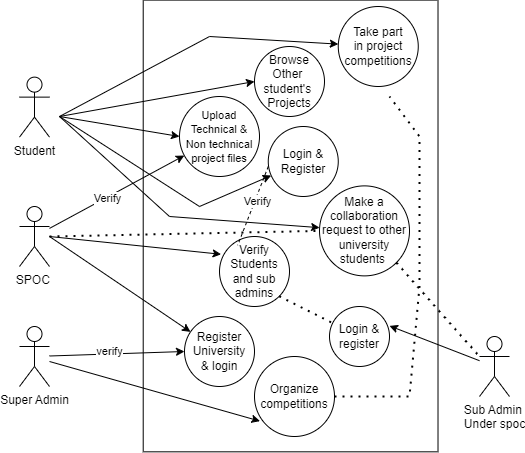

The diagram above was exported from draw.io. Its source (the exported page's mxGraphModel, read from the mxfile embedded in the PNG):
<mxGraphModel dx="1008" dy="577" grid="1" gridSize="10" guides="1" tooltips="1" connect="1" arrows="1" fold="1" page="1" pageScale="1" pageWidth="850" pageHeight="1100" math="0" shadow="0">
  <root>
    <mxCell id="0" />
    <mxCell id="1" parent="0" />
    <mxCell id="uW0Zmve_a_j112I2pliC-1" value="Student&lt;br&gt;" style="shape=umlActor;verticalLabelPosition=bottom;verticalAlign=top;html=1;outlineConnect=0;" vertex="1" parent="1">
      <mxGeometry x="90" y="170.63" width="30" height="60" as="geometry" />
    </mxCell>
    <mxCell id="uW0Zmve_a_j112I2pliC-4" value="" style="rounded=0;whiteSpace=wrap;html=1;rotation=90;" vertex="1" parent="1">
      <mxGeometry x="135.25" y="172.06" width="451.72" height="294.8" as="geometry" />
    </mxCell>
    <mxCell id="uW0Zmve_a_j112I2pliC-6" value="Login &amp;amp; Register" style="ellipse;whiteSpace=wrap;html=1;" vertex="1" parent="1">
      <mxGeometry x="338.76" y="220" width="70" height="70" as="geometry" />
    </mxCell>
    <mxCell id="uW0Zmve_a_j112I2pliC-8" value="" style="endArrow=classic;html=1;rounded=0;" edge="1" parent="1" target="uW0Zmve_a_j112I2pliC-6">
      <mxGeometry width="50" height="50" relative="1" as="geometry">
        <mxPoint x="130" y="210" as="sourcePoint" />
        <mxPoint x="180" y="140" as="targetPoint" />
        <Array as="points">
          <mxPoint x="270" y="300" />
        </Array>
      </mxGeometry>
    </mxCell>
    <mxCell id="uW0Zmve_a_j112I2pliC-9" value="&lt;font style=&quot;font-size: 11px;&quot;&gt;Upload Technical &amp;amp;&lt;br&gt;Non technical project files&lt;/font&gt;" style="ellipse;whiteSpace=wrap;html=1;aspect=fixed;" vertex="1" parent="1">
      <mxGeometry x="250" y="190" width="80" height="80" as="geometry" />
    </mxCell>
    <mxCell id="uW0Zmve_a_j112I2pliC-10" value="" style="endArrow=classic;html=1;rounded=0;entryX=0;entryY=0.5;entryDx=0;entryDy=0;" edge="1" parent="1" target="uW0Zmve_a_j112I2pliC-9">
      <mxGeometry width="50" height="50" relative="1" as="geometry">
        <mxPoint x="130" y="210" as="sourcePoint" />
        <mxPoint x="180" y="140" as="targetPoint" />
      </mxGeometry>
    </mxCell>
    <mxCell id="uW0Zmve_a_j112I2pliC-11" value="SPOC&amp;nbsp;&lt;br&gt;" style="shape=umlActor;verticalLabelPosition=bottom;verticalAlign=top;html=1;outlineConnect=0;" vertex="1" parent="1">
      <mxGeometry x="90" y="300" width="30" height="60" as="geometry" />
    </mxCell>
    <mxCell id="uW0Zmve_a_j112I2pliC-14" value="" style="endArrow=classic;html=1;rounded=0;" edge="1" parent="1" source="uW0Zmve_a_j112I2pliC-11" target="uW0Zmve_a_j112I2pliC-9">
      <mxGeometry width="50" height="50" relative="1" as="geometry">
        <mxPoint x="140" y="400" as="sourcePoint" />
        <mxPoint x="190" y="350" as="targetPoint" />
        <Array as="points" />
      </mxGeometry>
    </mxCell>
    <mxCell id="uW0Zmve_a_j112I2pliC-17" value="Verify" style="edgeLabel;html=1;align=center;verticalAlign=middle;resizable=0;points=[];" vertex="1" connectable="0" parent="uW0Zmve_a_j112I2pliC-14">
      <mxGeometry x="0.0274" y="2" relative="1" as="geometry">
        <mxPoint x="-11" y="9" as="offset" />
      </mxGeometry>
    </mxCell>
    <mxCell id="uW0Zmve_a_j112I2pliC-18" value="Browse Other&amp;nbsp;&lt;br&gt;student's&amp;nbsp;&lt;br&gt;Projects" style="ellipse;whiteSpace=wrap;html=1;" vertex="1" parent="1">
      <mxGeometry x="325" y="140" width="70" height="70" as="geometry" />
    </mxCell>
    <mxCell id="uW0Zmve_a_j112I2pliC-20" value="" style="endArrow=classic;html=1;rounded=0;entryX=0;entryY=0.5;entryDx=0;entryDy=0;" edge="1" parent="1" target="uW0Zmve_a_j112I2pliC-18">
      <mxGeometry width="50" height="50" relative="1" as="geometry">
        <mxPoint x="130" y="210" as="sourcePoint" />
        <mxPoint x="180" y="160" as="targetPoint" />
      </mxGeometry>
    </mxCell>
    <mxCell id="uW0Zmve_a_j112I2pliC-21" value="Take part&lt;br&gt;in project&lt;br&gt;competitions" style="ellipse;whiteSpace=wrap;html=1;aspect=fixed;" vertex="1" parent="1">
      <mxGeometry x="408.76" y="100" width="80" height="80" as="geometry" />
    </mxCell>
    <mxCell id="uW0Zmve_a_j112I2pliC-23" value="Verify Students and sub admins" style="ellipse;whiteSpace=wrap;html=1;aspect=fixed;" vertex="1" parent="1">
      <mxGeometry x="290" y="330" width="70" height="70" as="geometry" />
    </mxCell>
    <mxCell id="uW0Zmve_a_j112I2pliC-24" value="" style="endArrow=classic;html=1;rounded=0;entryX=0.023;entryY=0.254;entryDx=0;entryDy=0;entryPerimeter=0;" edge="1" parent="1" target="uW0Zmve_a_j112I2pliC-23">
      <mxGeometry width="50" height="50" relative="1" as="geometry">
        <mxPoint x="120" y="330" as="sourcePoint" />
        <mxPoint x="190" y="350" as="targetPoint" />
      </mxGeometry>
    </mxCell>
    <mxCell id="uW0Zmve_a_j112I2pliC-25" value="" style="endArrow=classic;html=1;rounded=0;" edge="1" parent="1" target="uW0Zmve_a_j112I2pliC-21">
      <mxGeometry width="50" height="50" relative="1" as="geometry">
        <mxPoint x="130" y="210" as="sourcePoint" />
        <mxPoint x="180" y="160" as="targetPoint" />
        <Array as="points">
          <mxPoint x="280" y="130" />
        </Array>
      </mxGeometry>
    </mxCell>
    <mxCell id="uW0Zmve_a_j112I2pliC-26" value="Make a collaboration&lt;br&gt;request to other university students&amp;nbsp;" style="ellipse;whiteSpace=wrap;html=1;aspect=fixed;" vertex="1" parent="1">
      <mxGeometry x="390" y="279.38" width="90" height="90" as="geometry" />
    </mxCell>
    <mxCell id="uW0Zmve_a_j112I2pliC-28" value="" style="endArrow=classic;html=1;rounded=0;" edge="1" parent="1" target="uW0Zmve_a_j112I2pliC-26">
      <mxGeometry width="50" height="50" relative="1" as="geometry">
        <mxPoint x="130" y="210" as="sourcePoint" />
        <mxPoint x="180" y="160" as="targetPoint" />
        <Array as="points">
          <mxPoint x="240" y="310" />
        </Array>
      </mxGeometry>
    </mxCell>
    <mxCell id="uW0Zmve_a_j112I2pliC-29" value="Sub Admin&amp;nbsp;&lt;br&gt;Under spoc" style="shape=umlActor;verticalLabelPosition=bottom;verticalAlign=top;html=1;outlineConnect=0;" vertex="1" parent="1">
      <mxGeometry x="550" y="430" width="30" height="60" as="geometry" />
    </mxCell>
    <mxCell id="uW0Zmve_a_j112I2pliC-30" value="Super Admin" style="shape=umlActor;verticalLabelPosition=bottom;verticalAlign=top;html=1;outlineConnect=0;" vertex="1" parent="1">
      <mxGeometry x="90" y="420" width="30" height="60" as="geometry" />
    </mxCell>
    <mxCell id="uW0Zmve_a_j112I2pliC-31" value="" style="endArrow=classic;html=1;rounded=0;entryX=0;entryY=0.5;entryDx=0;entryDy=0;" edge="1" parent="1" source="uW0Zmve_a_j112I2pliC-30" target="uW0Zmve_a_j112I2pliC-35">
      <mxGeometry width="50" height="50" relative="1" as="geometry">
        <mxPoint x="140" y="450" as="sourcePoint" />
        <mxPoint x="190" y="420" as="targetPoint" />
      </mxGeometry>
    </mxCell>
    <mxCell id="uW0Zmve_a_j112I2pliC-32" value="verify" style="edgeLabel;html=1;align=center;verticalAlign=middle;resizable=0;points=[];" vertex="1" connectable="0" parent="uW0Zmve_a_j112I2pliC-31">
      <mxGeometry x="0.264" relative="1" as="geometry">
        <mxPoint x="-25" y="-2" as="offset" />
      </mxGeometry>
    </mxCell>
    <mxCell id="uW0Zmve_a_j112I2pliC-35" value="Register University&lt;br&gt;&amp;amp; login" style="ellipse;whiteSpace=wrap;html=1;aspect=fixed;" vertex="1" parent="1">
      <mxGeometry x="255" y="410" width="70" height="70" as="geometry" />
    </mxCell>
    <mxCell id="uW0Zmve_a_j112I2pliC-37" value="" style="endArrow=classic;html=1;rounded=0;" edge="1" parent="1" target="uW0Zmve_a_j112I2pliC-35">
      <mxGeometry width="50" height="50" relative="1" as="geometry">
        <mxPoint x="120" y="330" as="sourcePoint" />
        <mxPoint x="170" y="280" as="targetPoint" />
      </mxGeometry>
    </mxCell>
    <mxCell id="uW0Zmve_a_j112I2pliC-38" value="" style="endArrow=none;dashed=1;html=1;rounded=0;exitX=0;exitY=1;exitDx=0;exitDy=0;entryX=1;entryY=0;entryDx=0;entryDy=0;" edge="1" parent="1">
      <mxGeometry width="50" height="50" relative="1" as="geometry">
        <mxPoint x="338.76000000000005" y="260" as="sourcePoint" />
        <mxPoint x="308.1940071246616" y="338.7550000000001" as="targetPoint" />
      </mxGeometry>
    </mxCell>
    <mxCell id="uW0Zmve_a_j112I2pliC-39" value="Verify" style="edgeLabel;html=1;align=center;verticalAlign=middle;resizable=0;points=[];" vertex="1" connectable="0" parent="uW0Zmve_a_j112I2pliC-38">
      <mxGeometry x="-0.1585" y="2" relative="1" as="geometry">
        <mxPoint as="offset" />
      </mxGeometry>
    </mxCell>
    <mxCell id="uW0Zmve_a_j112I2pliC-41" value="Login &amp;amp; register" style="ellipse;whiteSpace=wrap;html=1;aspect=fixed;" vertex="1" parent="1">
      <mxGeometry x="400" y="400" width="60" height="60" as="geometry" />
    </mxCell>
    <mxCell id="uW0Zmve_a_j112I2pliC-42" value="" style="endArrow=classic;html=1;rounded=0;entryX=1;entryY=0.323;entryDx=0;entryDy=0;entryPerimeter=0;" edge="1" parent="1" source="uW0Zmve_a_j112I2pliC-29" target="uW0Zmve_a_j112I2pliC-41">
      <mxGeometry width="50" height="50" relative="1" as="geometry">
        <mxPoint x="410" y="520" as="sourcePoint" />
        <mxPoint x="460" y="470" as="targetPoint" />
      </mxGeometry>
    </mxCell>
    <mxCell id="uW0Zmve_a_j112I2pliC-43" value="" style="endArrow=none;dashed=1;html=1;dashPattern=1 3;strokeWidth=2;rounded=0;entryX=0;entryY=0.3333333333333333;entryDx=0;entryDy=0;entryPerimeter=0;exitX=1;exitY=1;exitDx=0;exitDy=0;" edge="1" parent="1" source="uW0Zmve_a_j112I2pliC-26" target="uW0Zmve_a_j112I2pliC-29">
      <mxGeometry width="50" height="50" relative="1" as="geometry">
        <mxPoint x="460" y="360" as="sourcePoint" />
        <mxPoint x="510" y="310" as="targetPoint" />
      </mxGeometry>
    </mxCell>
    <mxCell id="uW0Zmve_a_j112I2pliC-44" value="" style="endArrow=none;dashed=1;html=1;dashPattern=1 3;strokeWidth=2;rounded=0;entryX=0;entryY=0.5;entryDx=0;entryDy=0;" edge="1" parent="1" target="uW0Zmve_a_j112I2pliC-26">
      <mxGeometry width="50" height="50" relative="1" as="geometry">
        <mxPoint x="120" y="330" as="sourcePoint" />
        <mxPoint x="170" y="280" as="targetPoint" />
      </mxGeometry>
    </mxCell>
    <mxCell id="uW0Zmve_a_j112I2pliC-45" value="" style="endArrow=none;dashed=1;html=1;dashPattern=1 3;strokeWidth=2;rounded=0;exitX=1;exitY=1;exitDx=0;exitDy=0;" edge="1" parent="1" source="uW0Zmve_a_j112I2pliC-23" target="uW0Zmve_a_j112I2pliC-41">
      <mxGeometry width="50" height="50" relative="1" as="geometry">
        <mxPoint x="320" y="380" as="sourcePoint" />
        <mxPoint x="370" y="330" as="targetPoint" />
      </mxGeometry>
    </mxCell>
    <mxCell id="uW0Zmve_a_j112I2pliC-46" value="Organize competitions" style="ellipse;whiteSpace=wrap;html=1;aspect=fixed;" vertex="1" parent="1">
      <mxGeometry x="325" y="450" width="80" height="80" as="geometry" />
    </mxCell>
    <mxCell id="uW0Zmve_a_j112I2pliC-47" value="" style="endArrow=classic;html=1;rounded=0;entryX=0.068;entryY=0.808;entryDx=0;entryDy=0;entryPerimeter=0;" edge="1" parent="1" target="uW0Zmve_a_j112I2pliC-46">
      <mxGeometry width="50" height="50" relative="1" as="geometry">
        <mxPoint x="120" y="455" as="sourcePoint" />
        <mxPoint x="170" y="405" as="targetPoint" />
      </mxGeometry>
    </mxCell>
    <mxCell id="uW0Zmve_a_j112I2pliC-49" value="" style="endArrow=none;dashed=1;html=1;dashPattern=1 3;strokeWidth=2;rounded=0;" edge="1" parent="1" source="uW0Zmve_a_j112I2pliC-46">
      <mxGeometry width="50" height="50" relative="1" as="geometry">
        <mxPoint x="410" y="240" as="sourcePoint" />
        <mxPoint x="460" y="190" as="targetPoint" />
        <Array as="points">
          <mxPoint x="480" y="490" />
          <mxPoint x="490" y="380" />
          <mxPoint x="490" y="280" />
          <mxPoint x="490" y="230" />
        </Array>
      </mxGeometry>
    </mxCell>
  </root>
</mxGraphModel>